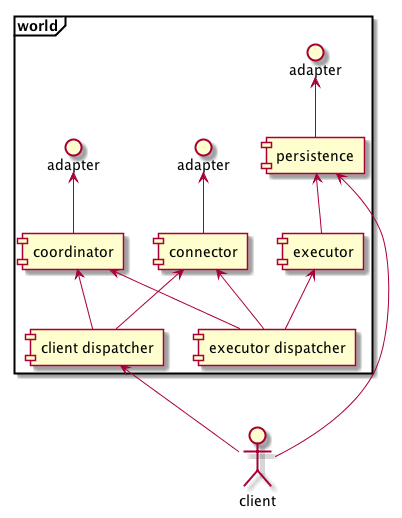

The diagram above was rendered by PlantUML. Its source (embedded in the PNG):
@startuml


actor client

frame "world" {
interface adapter as PersistenceAdapter
interface adapter as CoordinatorAdapter
interface adapter as ConnectorAdapter
[coordinator] -up-> CoordinatorAdapter
[connector] -up-> ConnectorAdapter
[persistence] -up-> PersistenceAdapter
[connector] <-- [client dispatcher]
[connector] <-- [executor dispatcher]
[executor] <-- [executor dispatcher]
[coordinator] <-- [client dispatcher]
[coordinator] <-- [executor dispatcher]
[persistence] <-- [executor]
client -left--> [client dispatcher]
client -left--> [persistence]
}

 skinparam backgroundColor transparent

@enduml